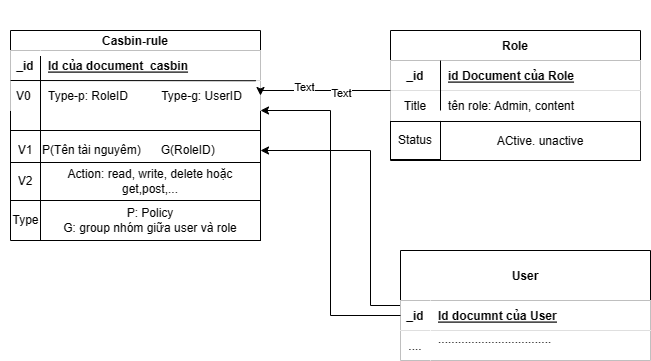

The diagram above was exported from draw.io. Its source (the exported page's mxGraphModel, read from the mxfile embedded in the PNG):
<mxGraphModel dx="916" dy="584" grid="1" gridSize="10" guides="1" tooltips="1" connect="1" arrows="1" fold="1" page="1" pageScale="1" pageWidth="850" pageHeight="1100" math="0" shadow="0" extFonts="Permanent Marker^https://fonts.googleapis.com/css?family=Permanent+Marker">
  <root>
    <mxCell id="0" />
    <mxCell id="1" parent="0" />
    <mxCell id="BxVu-ftp446QlqKQ89JE-35" value="" style="group;labelBackgroundColor=none;labelBorderColor=none;textShadow=0;noLabel=1;html=1;whiteSpace=wrap;opacity=0;rounded=0;shadow=0;glass=0;" vertex="1" connectable="0" parent="1">
      <mxGeometry x="110" y="50" width="650" height="360" as="geometry" />
    </mxCell>
    <mxCell id="C-vyLk0tnHw3VtMMgP7b-2" value="Role" style="shape=table;startSize=30;container=1;collapsible=1;childLayout=tableLayout;fixedRows=1;rowLines=0;fontStyle=1;align=center;resizeLast=1;swimlaneFillColor=default;" parent="BxVu-ftp446QlqKQ89JE-35" vertex="1">
      <mxGeometry x="390" y="30" width="250" height="130" as="geometry" />
    </mxCell>
    <mxCell id="C-vyLk0tnHw3VtMMgP7b-3" value="" style="shape=partialRectangle;collapsible=0;dropTarget=0;pointerEvents=0;points=[[0,0.5],[1,0.5]];portConstraint=eastwest;top=0;left=0;right=0;bottom=1;" parent="C-vyLk0tnHw3VtMMgP7b-2" vertex="1">
      <mxGeometry y="30" width="250" height="30" as="geometry" />
    </mxCell>
    <mxCell id="C-vyLk0tnHw3VtMMgP7b-4" value="_id" style="shape=partialRectangle;overflow=hidden;connectable=0;top=0;left=0;bottom=0;right=0;fontStyle=1;" parent="C-vyLk0tnHw3VtMMgP7b-3" vertex="1">
      <mxGeometry width="50" height="30" as="geometry">
        <mxRectangle width="50" height="30" as="alternateBounds" />
      </mxGeometry>
    </mxCell>
    <mxCell id="C-vyLk0tnHw3VtMMgP7b-5" value="id Document của Role" style="shape=partialRectangle;overflow=hidden;connectable=0;top=0;left=0;bottom=0;right=0;align=left;spacingLeft=6;fontStyle=5;" parent="C-vyLk0tnHw3VtMMgP7b-3" vertex="1">
      <mxGeometry x="50" width="200" height="30" as="geometry">
        <mxRectangle width="200" height="30" as="alternateBounds" />
      </mxGeometry>
    </mxCell>
    <mxCell id="C-vyLk0tnHw3VtMMgP7b-6" value="" style="shape=partialRectangle;collapsible=0;dropTarget=0;pointerEvents=0;points=[[0,0.5],[1,0.5]];portConstraint=eastwest;top=0;left=0;right=0;bottom=0;" parent="C-vyLk0tnHw3VtMMgP7b-2" vertex="1">
      <mxGeometry y="60" width="250" height="30" as="geometry" />
    </mxCell>
    <mxCell id="C-vyLk0tnHw3VtMMgP7b-7" value="Title" style="shape=partialRectangle;overflow=hidden;connectable=0;top=0;left=0;bottom=0;right=0;" parent="C-vyLk0tnHw3VtMMgP7b-6" vertex="1">
      <mxGeometry width="50" height="30" as="geometry">
        <mxRectangle width="50" height="30" as="alternateBounds" />
      </mxGeometry>
    </mxCell>
    <mxCell id="C-vyLk0tnHw3VtMMgP7b-8" value="tên role: Admin, content" style="shape=partialRectangle;overflow=hidden;connectable=0;top=0;left=0;bottom=0;right=0;align=left;spacingLeft=6;" parent="C-vyLk0tnHw3VtMMgP7b-6" vertex="1">
      <mxGeometry x="50" width="200" height="30" as="geometry">
        <mxRectangle width="200" height="30" as="alternateBounds" />
      </mxGeometry>
    </mxCell>
    <mxCell id="BxVu-ftp446QlqKQ89JE-30" style="edgeStyle=orthogonalEdgeStyle;rounded=0;orthogonalLoop=1;jettySize=auto;html=1;entryX=1;entryY=0.5;entryDx=0;entryDy=0;" edge="1" parent="BxVu-ftp446QlqKQ89JE-35" source="C-vyLk0tnHw3VtMMgP7b-13" target="BxVu-ftp446QlqKQ89JE-17">
      <mxGeometry relative="1" as="geometry">
        <Array as="points">
          <mxPoint x="370" y="305" />
          <mxPoint x="370" y="150" />
        </Array>
      </mxGeometry>
    </mxCell>
    <mxCell id="C-vyLk0tnHw3VtMMgP7b-13" value="User" style="shape=table;startSize=50;container=1;collapsible=1;childLayout=tableLayout;fixedRows=1;rowLines=0;fontStyle=1;align=center;resizeLast=1;swimlaneFillColor=none;" parent="BxVu-ftp446QlqKQ89JE-35" vertex="1">
      <mxGeometry x="400" y="250" width="250" height="110" as="geometry" />
    </mxCell>
    <mxCell id="C-vyLk0tnHw3VtMMgP7b-14" value="" style="shape=partialRectangle;collapsible=0;dropTarget=0;pointerEvents=0;points=[[0,0.5],[1,0.5]];portConstraint=eastwest;top=0;left=0;right=0;bottom=1;" parent="C-vyLk0tnHw3VtMMgP7b-13" vertex="1">
      <mxGeometry y="50" width="250" height="30" as="geometry" />
    </mxCell>
    <mxCell id="C-vyLk0tnHw3VtMMgP7b-15" value="_id" style="shape=partialRectangle;overflow=hidden;connectable=0;top=0;left=0;bottom=0;right=0;fontStyle=1;" parent="C-vyLk0tnHw3VtMMgP7b-14" vertex="1">
      <mxGeometry width="30" height="30" as="geometry">
        <mxRectangle width="30" height="30" as="alternateBounds" />
      </mxGeometry>
    </mxCell>
    <mxCell id="C-vyLk0tnHw3VtMMgP7b-16" value="Id documnt của User" style="shape=partialRectangle;overflow=hidden;connectable=0;top=0;left=0;bottom=0;right=0;align=left;spacingLeft=6;fontStyle=5;" parent="C-vyLk0tnHw3VtMMgP7b-14" vertex="1">
      <mxGeometry x="30" width="220" height="30" as="geometry">
        <mxRectangle width="220" height="30" as="alternateBounds" />
      </mxGeometry>
    </mxCell>
    <mxCell id="C-vyLk0tnHw3VtMMgP7b-20" value="" style="shape=partialRectangle;collapsible=0;dropTarget=0;pointerEvents=0;points=[[0,0.5],[1,0.5]];portConstraint=eastwest;top=0;left=0;right=0;bottom=0;" parent="C-vyLk0tnHw3VtMMgP7b-13" vertex="1">
      <mxGeometry y="80" width="250" height="30" as="geometry" />
    </mxCell>
    <mxCell id="C-vyLk0tnHw3VtMMgP7b-21" value="...." style="shape=partialRectangle;overflow=hidden;connectable=0;top=0;left=0;bottom=0;right=0;" parent="C-vyLk0tnHw3VtMMgP7b-20" vertex="1">
      <mxGeometry width="30" height="30" as="geometry">
        <mxRectangle width="30" height="30" as="alternateBounds" />
      </mxGeometry>
    </mxCell>
    <mxCell id="C-vyLk0tnHw3VtMMgP7b-22" value="..................................&#10;" style="shape=partialRectangle;overflow=hidden;connectable=0;top=0;left=0;bottom=0;right=0;align=left;spacingLeft=6;" parent="C-vyLk0tnHw3VtMMgP7b-20" vertex="1">
      <mxGeometry x="30" width="220" height="30" as="geometry">
        <mxRectangle width="220" height="30" as="alternateBounds" />
      </mxGeometry>
    </mxCell>
    <mxCell id="C-vyLk0tnHw3VtMMgP7b-23" value="Casbin-rule" style="shape=table;startSize=20;container=1;collapsible=1;childLayout=tableLayout;fixedRows=1;rowLines=0;fontStyle=1;align=center;resizeLast=1;" parent="BxVu-ftp446QlqKQ89JE-35" vertex="1">
      <mxGeometry x="10" y="30" width="250" height="210" as="geometry" />
    </mxCell>
    <mxCell id="C-vyLk0tnHw3VtMMgP7b-24" value="" style="shape=partialRectangle;collapsible=0;dropTarget=0;pointerEvents=0;points=[[0,0.5],[1,0.5]];portConstraint=eastwest;top=0;left=0;right=0;bottom=1;" parent="C-vyLk0tnHw3VtMMgP7b-23" vertex="1">
      <mxGeometry y="20" width="250" height="30" as="geometry" />
    </mxCell>
    <mxCell id="C-vyLk0tnHw3VtMMgP7b-25" value="_id" style="shape=partialRectangle;overflow=hidden;connectable=0;top=0;left=0;bottom=0;right=0;fontStyle=1;" parent="C-vyLk0tnHw3VtMMgP7b-24" vertex="1">
      <mxGeometry width="30" height="30" as="geometry">
        <mxRectangle width="30" height="30" as="alternateBounds" />
      </mxGeometry>
    </mxCell>
    <mxCell id="C-vyLk0tnHw3VtMMgP7b-26" value="Id của document  casbin" style="shape=partialRectangle;overflow=hidden;connectable=0;top=0;left=0;bottom=0;right=0;align=left;spacingLeft=6;fontStyle=5;" parent="C-vyLk0tnHw3VtMMgP7b-24" vertex="1">
      <mxGeometry x="30" width="220" height="30" as="geometry">
        <mxRectangle width="220" height="30" as="alternateBounds" />
      </mxGeometry>
    </mxCell>
    <mxCell id="C-vyLk0tnHw3VtMMgP7b-27" value="" style="shape=partialRectangle;collapsible=0;dropTarget=0;pointerEvents=0;points=[[0,0.5],[1,0.5]];portConstraint=eastwest;top=0;left=0;right=0;bottom=0;" parent="C-vyLk0tnHw3VtMMgP7b-23" vertex="1">
      <mxGeometry y="50" width="250" height="30" as="geometry" />
    </mxCell>
    <mxCell id="C-vyLk0tnHw3VtMMgP7b-28" value="V0 " style="shape=partialRectangle;overflow=hidden;connectable=0;top=0;left=0;bottom=0;right=0;" parent="C-vyLk0tnHw3VtMMgP7b-27" vertex="1">
      <mxGeometry width="30" height="30" as="geometry">
        <mxRectangle width="30" height="30" as="alternateBounds" />
      </mxGeometry>
    </mxCell>
    <mxCell id="C-vyLk0tnHw3VtMMgP7b-29" value="Type-p: RoleID          Type-g: UserID" style="shape=partialRectangle;overflow=hidden;connectable=0;top=0;left=0;bottom=0;right=0;align=left;spacingLeft=6;" parent="C-vyLk0tnHw3VtMMgP7b-27" vertex="1">
      <mxGeometry x="30" width="220" height="30" as="geometry">
        <mxRectangle width="220" height="30" as="alternateBounds" />
      </mxGeometry>
    </mxCell>
    <mxCell id="BxVu-ftp446QlqKQ89JE-14" value="V1" style="rounded=0;whiteSpace=wrap;html=1;" vertex="1" parent="BxVu-ftp446QlqKQ89JE-35">
      <mxGeometry x="10" y="130" width="30" height="40" as="geometry" />
    </mxCell>
    <mxCell id="BxVu-ftp446QlqKQ89JE-15" value="V2" style="rounded=0;whiteSpace=wrap;html=1;" vertex="1" parent="BxVu-ftp446QlqKQ89JE-35">
      <mxGeometry x="10" y="162" width="30" height="38" as="geometry" />
    </mxCell>
    <mxCell id="BxVu-ftp446QlqKQ89JE-17" value="P(Tên tài nguyêm)&amp;nbsp; &amp;nbsp; &amp;nbsp; G(RoleID)" style="rounded=0;whiteSpace=wrap;html=1;align=left;" vertex="1" parent="BxVu-ftp446QlqKQ89JE-35">
      <mxGeometry x="40" y="130" width="220" height="40" as="geometry" />
    </mxCell>
    <mxCell id="BxVu-ftp446QlqKQ89JE-22" value="Action: read, write, delete hoặc get,post,..." style="rounded=0;whiteSpace=wrap;html=1;" vertex="1" parent="BxVu-ftp446QlqKQ89JE-35">
      <mxGeometry x="40" y="162" width="220" height="38" as="geometry" />
    </mxCell>
    <mxCell id="BxVu-ftp446QlqKQ89JE-23" value="Status" style="rounded=0;whiteSpace=wrap;html=1;" vertex="1" parent="BxVu-ftp446QlqKQ89JE-35">
      <mxGeometry x="390" y="121" width="50" height="38" as="geometry" />
    </mxCell>
    <mxCell id="BxVu-ftp446QlqKQ89JE-24" value="" style="endArrow=none;html=1;rounded=0;" edge="1" parent="BxVu-ftp446QlqKQ89JE-35">
      <mxGeometry width="50" height="50" relative="1" as="geometry">
        <mxPoint x="440" y="110" as="sourcePoint" />
        <mxPoint x="440" y="60" as="targetPoint" />
      </mxGeometry>
    </mxCell>
    <mxCell id="BxVu-ftp446QlqKQ89JE-25" value="ACtive. unactive" style="rounded=0;whiteSpace=wrap;html=1;" vertex="1" parent="BxVu-ftp446QlqKQ89JE-35">
      <mxGeometry x="440" y="121" width="200" height="39" as="geometry" />
    </mxCell>
    <mxCell id="BxVu-ftp446QlqKQ89JE-26" style="edgeStyle=orthogonalEdgeStyle;rounded=0;orthogonalLoop=1;jettySize=auto;html=1;entryX=1;entryY=0.5;entryDx=0;entryDy=0;" edge="1" parent="BxVu-ftp446QlqKQ89JE-35" source="C-vyLk0tnHw3VtMMgP7b-3" target="C-vyLk0tnHw3VtMMgP7b-27">
      <mxGeometry relative="1" as="geometry">
        <Array as="points">
          <mxPoint x="260" y="90" />
        </Array>
      </mxGeometry>
    </mxCell>
    <mxCell id="BxVu-ftp446QlqKQ89JE-40" value="Text" style="edgeLabel;html=1;align=center;verticalAlign=middle;resizable=0;points=[];" vertex="1" connectable="0" parent="BxVu-ftp446QlqKQ89JE-26">
      <mxGeometry x="-0.2735" y="3" relative="1" as="geometry">
        <mxPoint as="offset" />
      </mxGeometry>
    </mxCell>
    <mxCell id="BxVu-ftp446QlqKQ89JE-41" value="Text" style="edgeLabel;html=1;align=center;verticalAlign=middle;resizable=0;points=[];" vertex="1" connectable="0" parent="BxVu-ftp446QlqKQ89JE-26">
      <mxGeometry x="0.284" y="-3" relative="1" as="geometry">
        <mxPoint as="offset" />
      </mxGeometry>
    </mxCell>
    <mxCell id="BxVu-ftp446QlqKQ89JE-27" value="P: Policy&lt;br&gt;G: group nhóm giữa user và role" style="rounded=0;whiteSpace=wrap;html=1;" vertex="1" parent="BxVu-ftp446QlqKQ89JE-35">
      <mxGeometry x="40" y="200" width="220" height="40" as="geometry" />
    </mxCell>
    <mxCell id="BxVu-ftp446QlqKQ89JE-28" value="Type" style="text;html=1;align=center;verticalAlign=middle;resizable=0;points=[];autosize=1;" vertex="1" parent="BxVu-ftp446QlqKQ89JE-35">
      <mxGeometry y="205" width="50" height="30" as="geometry" />
    </mxCell>
    <mxCell id="BxVu-ftp446QlqKQ89JE-33" value="" style="endArrow=none;html=1;rounded=0;" edge="1" parent="BxVu-ftp446QlqKQ89JE-35">
      <mxGeometry width="50" height="50" relative="1" as="geometry">
        <mxPoint x="40" y="225.5" as="sourcePoint" />
        <mxPoint x="40" y="55.5" as="targetPoint" />
      </mxGeometry>
    </mxCell>
    <mxCell id="BxVu-ftp446QlqKQ89JE-34" style="edgeStyle=orthogonalEdgeStyle;rounded=0;orthogonalLoop=1;jettySize=auto;html=1;" edge="1" parent="BxVu-ftp446QlqKQ89JE-35" source="C-vyLk0tnHw3VtMMgP7b-14">
      <mxGeometry relative="1" as="geometry">
        <mxPoint x="260" y="110" as="targetPoint" />
        <Array as="points">
          <mxPoint x="330" y="315" />
          <mxPoint x="330" y="110" />
        </Array>
      </mxGeometry>
    </mxCell>
    <mxCell id="BxVu-ftp446QlqKQ89JE-37" value="" style="endArrow=none;html=1;rounded=0;exitX=0.981;exitY=0.008;exitDx=0;exitDy=0;exitPerimeter=0;" edge="1" parent="BxVu-ftp446QlqKQ89JE-35" source="C-vyLk0tnHw3VtMMgP7b-27">
      <mxGeometry width="50" height="50" relative="1" as="geometry">
        <mxPoint x="150" y="80" as="sourcePoint" />
        <mxPoint x="10" y="80" as="targetPoint" />
      </mxGeometry>
    </mxCell>
  </root>
</mxGraphModel>